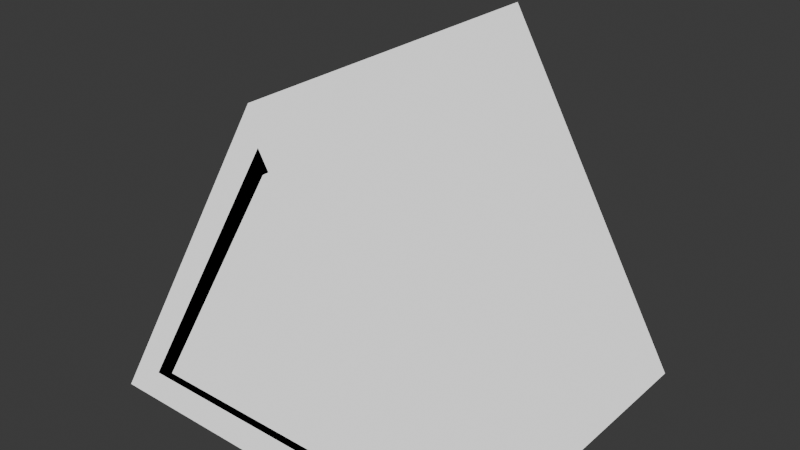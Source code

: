 # Source: Mixer.blend  (saved by Blender 5.0.119; exported with 4.5.12 LTS)
import bpy
from mathutils import Matrix  # noqa: F401  (used for matrix-valued properties, if any)

bpy.ops.wm.read_factory_settings(use_empty=True)
scene = bpy.context.scene
scene.name = 'Scene'

# ---- collections
col_collection = bpy.data.collections.new('Collection'); scene.collection.children.link(col_collection)

# ---- materials (node trees are filled in below, after node groups)
mat_material_001 = bpy.data.materials.new('Material.001')
mat_material_002 = bpy.data.materials.new('Material.002')
mat_material_002.use_backface_culling = True
mat_material_002.use_backface_culling_shadow = True
mat_material_003 = bpy.data.materials.new('Material.003')
mat_material_003.use_backface_culling = True
mat_material_003.use_backface_culling_shadow = True

# ---- material node trees
mat_material_001.use_nodes = True; mat_material_001.node_tree.nodes.clear()
_N = mat_material_001.node_tree.nodes; _L = mat_material_001.node_tree.links
n0 = _N.new('ShaderNodeOutputMaterial'); n0.name = 'Material Output'; n0.location = (200, 100)
n1 = _N.new('ShaderNodeRGB'); n1.name = 'Color'; n1.location = (-116, 61)
n1.outputs[0].default_value = (0.0, 0.0, 0.0, 1.0)
_L.new(n1.outputs[0], n0.inputs[0])
n0.is_active_output = True
mat_material_002.use_nodes = True; mat_material_002.node_tree.nodes.clear()
_N = mat_material_002.node_tree.nodes; _L = mat_material_002.node_tree.links
n0 = _N.new('ShaderNodeOutputMaterial'); n0.name = 'Material Output'; n0.location = (200, 100)
n1 = _N.new('ShaderNodeRGB'); n1.name = 'Color'; n1.location = (-83, 94)
n1.outputs[0].default_value = (1.0, 1.0, 1.0, 1.0)
_L.new(n1.outputs[0], n0.inputs[0])
n0.is_active_output = True
mat_material_003.use_nodes = True; mat_material_003.node_tree.nodes.clear()
_N = mat_material_003.node_tree.nodes; _L = mat_material_003.node_tree.links
n0 = _N.new('ShaderNodeOutputMaterial'); n0.name = 'Material Output'; n0.location = (200, 100)
n1 = _N.new('ShaderNodeRGB'); n1.name = 'Color'; n1.location = (-116, 61)
n1.outputs[0].default_value = (1.0, 1.0, 1.0, 1.0)
_L.new(n1.outputs[0], n0.inputs[0])
n0.is_active_output = True

# ---- world
world_world = bpy.data.worlds.new('World'); scene.world = world_world
world_world.use_nodes = True; world_world.node_tree.nodes.clear()
_N = world_world.node_tree.nodes; _L = world_world.node_tree.links
n0 = _N.new('ShaderNodeOutputWorld'); n0.name = 'World Output'; n0.location = (200, 100)
n1 = _N.new('ShaderNodeBackground'); n1.name = 'Background'; n1.location = (-200, 100)
n1.inputs[0].default_value = (0.05088, 0.05088, 0.05088, 1.0)
_L.new(n1.outputs[0], n0.inputs[0])
n0.is_active_output = True
world_world.color = (0.05088, 0.05088, 0.05088)
world_world.sun_shadow_jitter_overblur = 0.0

# ---- meshes
me_circle = bpy.data.meshes.new('Circle')
me_circle.from_pydata([(0.0, 1.0, 0.75), (-0.866, -0.5, 0.75), (0.866, -0.5, 0.75), (0.866, -0.5, -0.75), (-0.866, -0.5, -0.75), (0.0, 1.0, -0.75), (0.0, 0.8, 0.75), (-0.6928, -0.4, 0.75), (0.6928, -0.4, 0.75), (0.6928, -0.4, -0.75), (-0.6928, -0.4, -0.75), (0.0, 0.8, -0.75)], [], [(2, 1, 4, 3), (0, 2, 3, 5), (1, 0, 5, 4), (8, 9, 10, 7), (6, 11, 9, 8), (7, 10, 11, 6), (0, 1, 7, 6), (1, 2, 8, 7), (2, 0, 6, 8), (5, 3, 9, 11), (4, 5, 11, 10), (3, 4, 10, 9)])
_uv = me_circle.uv_layers.new(name='UVMap')
_uv.uv.foreach_set('vector', [0.0, 0.0, 0.0, 0.0, 0.0, 0.0, 0.0, 0.0, 0.0, 0.0, 0.0, 0.0, 0.0, 0.0, 0.0, 0.0, 0.0, 0.0, 0.0, 0.0, 0.0, 0.0, 0.0, 0.0, 0.0, 0.0, 0.0, 0.0, 0.0, 0.0, 0.0, 0.0, 0.0, 0.0, 0.0, 0.0, 0.0, 0.0, 0.0, 0.0, 0.0, 0.0, 0.0, 0.0, 0.0, 0.0, 0.0, 0.0, 0.0, 0.0, 0.0, 0.0, 0.0, 0.0, 0.0, 0.0, 0.0, 0.0, 0.0, 0.0, 0.0, 0.0, 0.0, 0.0, 0.0, 0.0, 0.0, 0.0, 0.0, 0.0, 0.0, 0.0, 0.0, 0.0, 0.0, 0.0, 0.0, 0.0, 0.0, 0.0, 0.0, 0.0, 0.0, 0.0, 0.0, 0.0, 0.0, 0.0, 0.0, 0.0, 0.0, 0.0, 0.0, 0.0, 0.0, 0.0])
me_circle.materials.append(mat_material_001)
me_circle.update()
me_circle_001 = bpy.data.meshes.new('Circle.001')
me_circle_001.from_pydata([(0.0, 1.0, 0.75), (-0.866, -0.5, 0.75), (0.866, -0.5, 0.75), (0.866, -0.5, -0.85), (-0.866, -0.5, -0.85), (0.0, 1.0, -0.85), (0.0, 1.1, 0.75), (-0.9526, -0.55, 0.75), (0.9526, -0.55, 0.75), (0.9526, -0.55, -0.85), (-0.9526, -0.55, -0.85), (0.0, 1.1, -0.85), (0.866, -0.5, -0.75), (-0.866, -0.5, -0.75), (0.0, 1.0, -0.75)], [], [(8, 9, 10, 7), (6, 11, 9, 8), (7, 10, 11, 6), (0, 6, 8, 2), (1, 7, 6, 0), (2, 8, 7, 1), (4, 10, 9, 3), (5, 11, 10, 4), (3, 9, 11, 5), (4, 3, 12, 13), (5, 4, 13, 14), (3, 5, 14, 12)])
_uv = me_circle_001.uv_layers.new(name='UVMap')
_uv.uv.foreach_set('vector', [0.0, 0.0, 0.0, 0.0, 0.0, 0.0, 0.0, 0.0, 0.0, 0.0, 0.0, 0.0, 0.0, 0.0, 0.0, 0.0, 0.0, 0.0, 0.0, 0.0, 0.0, 0.0, 0.0, 0.0, 0.0, 0.0, 0.0, 0.0, 0.0, 0.0, 0.0, 0.0, 0.0, 0.0, 0.0, 0.0, 0.0, 0.0, 0.0, 0.0, 0.0, 0.0, 0.0, 0.0, 0.0, 0.0, 0.0, 0.0, 0.0, 0.0, 0.0, 0.0, 0.0, 0.0, 0.0, 0.0, 0.0, 0.0, 0.0, 0.0, 0.0, 0.0, 0.0, 0.0, 0.0, 0.0, 0.0, 0.0, 0.0, 0.0, 0.0, 0.0, 0.0, 0.0, 0.0, 0.0, 0.0, 0.0, 0.0, 0.0, 0.0, 0.0, 0.0, 0.0, 0.0, 0.0, 0.0, 0.0, 0.0, 0.0, 0.0, 0.0, 0.0, 0.0, 0.0, 0.0])
me_circle_001.materials.append(mat_material_002)
me_circle_001.update()
me_circle_002 = bpy.data.meshes.new('Circle.002')
me_circle_002.from_pydata([(0.0, 0.8, 0.75), (-0.6928, -0.4, 0.75), (0.6928, -0.4, 0.75), (0.6928, -0.4, -0.8), (-0.6928, -0.4, -0.8), (0.0, 0.8, -0.8), (0.0, 0.75, 0.75), (-0.6495, -0.375, 0.75), (0.6495, -0.375, 0.75), (0.6495, -0.375, -0.8), (-0.6495, -0.375, -0.8), (0.0, 0.75, -0.8), (0.6928, -0.4, -0.75), (-0.6928, -0.4, -0.75), (0.0, 0.8, -0.75), (0.6495, -0.375, -0.75), (-0.6495, -0.375, -0.75), (0.0, 0.75, -0.75)], [], [(8, 7, 10, 9), (6, 8, 9, 11), (7, 6, 11, 10), (0, 6, 7, 1), (1, 7, 8, 2), (3, 5, 14, 12), (9, 10, 16, 15), (4, 3, 12, 13), (2, 8, 6, 0), (12, 15, 16, 13), (13, 16, 17, 14), (14, 17, 15, 12), (10, 11, 17, 16), (11, 9, 15, 17), (5, 4, 13, 14), (3, 4, 10, 9), (5, 3, 9, 11), (4, 5, 11, 10)])
_uv = me_circle_002.uv_layers.new(name='UVMap')
_uv.uv.foreach_set('vector', [0.0, 0.0, 0.0, 0.0, 0.0, 0.0, 0.0, 0.0, 0.0, 0.0, 0.0, 0.0, 0.0, 0.0, 0.0, 0.0, 0.0, 0.0, 0.0, 0.0, 0.0, 0.0, 0.0, 0.0, 0.0, 0.0, 0.0, 0.0, 0.0, 0.0, 0.0, 0.0, 0.0, 0.0, 0.0, 0.0, 0.0, 0.0, 0.0, 0.0, 0.0, 0.0, 0.0, 0.0, 0.0, 0.0, 0.0, 0.0, 0.0, 0.0, 0.0, 0.0, 0.0, 0.0, 0.0, 0.0, 0.0, 0.0, 0.0, 0.0, 0.0, 0.0, 0.0, 0.0, 0.0, 0.0, 0.0, 0.0, 0.0, 0.0, 0.0, 0.0, 0.0, 0.0, 0.0, 0.0, 0.0, 0.0, 0.0, 0.0, 0.0, 0.0, 0.0, 0.0, 0.0, 0.0, 0.0, 0.0, 0.0, 0.0, 0.0, 0.0, 0.0, 0.0, 0.0, 0.0, 0.0, 0.0, 0.0, 0.0, 0.0, 0.0, 0.0, 0.0, 0.0, 0.0, 0.0, 0.0, 0.0, 0.0, 0.0, 0.0, 0.0, 0.0, 0.0, 0.0, 0.0, 0.0, 0.0, 0.0, 0.0, 0.0, 0.0, 0.0, 0.0, 0.0, 0.0, 0.0, 0.0, 0.0, 0.0, 0.0, 0.0, 0.0, 0.0, 0.0, 0.0, 0.0, 0.0, 0.0, 0.0, 0.0, 0.0, 0.0])
me_circle_002.materials.append(mat_material_003)
me_circle_002.update()

# ---- objects
ob_circle = bpy.data.objects.new('Circle', me_circle)
ob_circle_001 = bpy.data.objects.new('Circle.001', me_circle_001)
ob_circle_002 = bpy.data.objects.new('Circle.002', me_circle_002)

# ---- transforms, parenting, visibility, modifiers, constraints
ob_circle.location = (0.0, 0.0, 0.0)
ob_circle.rotation_euler = (1.571, -0.0, 0.0)
ob_circle_001.location = (0.0, 0.0, 0.0)
ob_circle_001.rotation_euler = (1.571, -0.0, 0.0)
_m = ob_circle_001.modifiers.new('Hops_Mirror', 'MIRROR')
_m.use_axis = (False, False, True)
_m.use_bisect_axis = (False, False, True)
_m.use_bisect_flip_axis = (False, False, True)
_m.use_clip = True
ob_circle_002.location = (0.0, 0.0, 0.0)
ob_circle_002.rotation_euler = (1.571, -0.0, 0.0)
_m = ob_circle_002.modifiers.new('Hops_Mirror', 'MIRROR')
_m.use_axis = (False, False, True)
_m.use_bisect_axis = (False, False, True)
_m.use_bisect_flip_axis = (False, False, True)
_m.use_clip = True

# ---- collection membership
col_collection.objects.link(ob_circle)
col_collection.objects.link(ob_circle_001)
col_collection.objects.link(ob_circle_002)

# ---- scene / render settings (as saved in the file)
scene.frame_start = 1; scene.frame_end = 250; scene.frame_set(1)
scene.render.engine = 'BLENDER_EEVEE_NEXT'
scene.render.bake_bias = 0.0
scene.render.bake_samples = 0
scene.cycles.sampling_pattern = 'TABULATED_SOBOL'
scene.eevee.use_volume_custom_range = False
bpy.context.view_layer.update()

# ---- added for rendering (the .blend has no active camera and no usable light): camera, sun
cam_auto = bpy.data.cameras.new('AutoCamera')
cam_auto.lens = 50.0
cam_auto.sensor_width = 36.0
cam_auto.clip_end = 1000.0
ob_auto_camera = bpy.data.objects.new('AutoCamera', cam_auto)
scene.collection.objects.link(ob_auto_camera)
ob_auto_camera.location = (2.81282, -3.37538, 2.52526)
ob_auto_camera.rotation_euler = (1.09748, -7.21219e-08, 0.694738)
scene.camera = ob_auto_camera
light_auto_sun = bpy.data.lights.new('AutoSun', 'SUN')
light_auto_sun.energy = 3.0
light_auto_sun.angle = 0.0523599
ob_auto_sun = bpy.data.objects.new('AutoSun', light_auto_sun)
scene.collection.objects.link(ob_auto_sun)
ob_auto_sun.rotation_euler = (0.872665, 0.174533, 0.523599)
bpy.context.view_layer.update()
